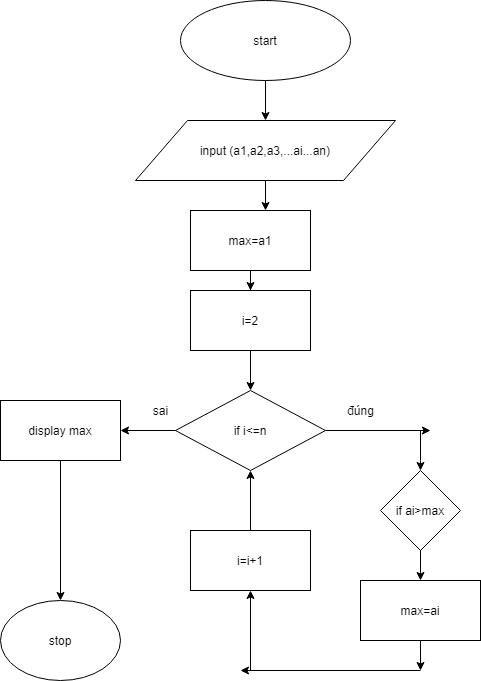

The diagram above was exported from draw.io. Its source (the exported page's mxGraphModel, read from the mxfile embedded in the PNG):
<mxGraphModel dx="868" dy="482" grid="1" gridSize="10" guides="1" tooltips="1" connect="1" arrows="1" fold="1" page="1" pageScale="1" pageWidth="850" pageHeight="1100" math="0" shadow="0">
  <root>
    <mxCell id="0" />
    <mxCell id="1" parent="0" />
    <mxCell id="0HKya4Fh2FeUdbkzZZk4-30" style="edgeStyle=orthogonalEdgeStyle;rounded=0;orthogonalLoop=1;jettySize=auto;html=1;entryX=0.5;entryY=0;entryDx=0;entryDy=0;" edge="1" parent="1" source="0HKya4Fh2FeUdbkzZZk4-1" target="0HKya4Fh2FeUdbkzZZk4-2">
      <mxGeometry relative="1" as="geometry" />
    </mxCell>
    <mxCell id="0HKya4Fh2FeUdbkzZZk4-1" value="start" style="ellipse;whiteSpace=wrap;html=1;" vertex="1" parent="1">
      <mxGeometry x="320" y="10" width="170" height="80" as="geometry" />
    </mxCell>
    <mxCell id="0HKya4Fh2FeUdbkzZZk4-31" style="edgeStyle=orthogonalEdgeStyle;rounded=0;orthogonalLoop=1;jettySize=auto;html=1;entryX=0.625;entryY=0;entryDx=0;entryDy=0;entryPerimeter=0;" edge="1" parent="1" source="0HKya4Fh2FeUdbkzZZk4-2" target="0HKya4Fh2FeUdbkzZZk4-3">
      <mxGeometry relative="1" as="geometry" />
    </mxCell>
    <mxCell id="0HKya4Fh2FeUdbkzZZk4-2" value="input (a1,a2,a3,...ai...an)" style="shape=parallelogram;perimeter=parallelogramPerimeter;whiteSpace=wrap;html=1;" vertex="1" parent="1">
      <mxGeometry x="275" y="130" width="260" height="60" as="geometry" />
    </mxCell>
    <mxCell id="0HKya4Fh2FeUdbkzZZk4-32" style="edgeStyle=orthogonalEdgeStyle;rounded=0;orthogonalLoop=1;jettySize=auto;html=1;entryX=0.5;entryY=0;entryDx=0;entryDy=0;" edge="1" parent="1" source="0HKya4Fh2FeUdbkzZZk4-3" target="0HKya4Fh2FeUdbkzZZk4-5">
      <mxGeometry relative="1" as="geometry" />
    </mxCell>
    <mxCell id="0HKya4Fh2FeUdbkzZZk4-3" value="max=a1" style="rounded=0;whiteSpace=wrap;html=1;" vertex="1" parent="1">
      <mxGeometry x="330" y="220" width="120" height="60" as="geometry" />
    </mxCell>
    <mxCell id="0HKya4Fh2FeUdbkzZZk4-7" style="edgeStyle=orthogonalEdgeStyle;rounded=0;orthogonalLoop=1;jettySize=auto;html=1;entryX=0.5;entryY=0;entryDx=0;entryDy=0;" edge="1" parent="1" source="0HKya4Fh2FeUdbkzZZk4-5" target="0HKya4Fh2FeUdbkzZZk4-6">
      <mxGeometry relative="1" as="geometry" />
    </mxCell>
    <mxCell id="0HKya4Fh2FeUdbkzZZk4-5" value="i=2" style="rounded=0;whiteSpace=wrap;html=1;" vertex="1" parent="1">
      <mxGeometry x="330" y="300" width="120" height="60" as="geometry" />
    </mxCell>
    <mxCell id="0HKya4Fh2FeUdbkzZZk4-9" style="edgeStyle=orthogonalEdgeStyle;rounded=0;orthogonalLoop=1;jettySize=auto;html=1;entryX=1;entryY=0.5;entryDx=0;entryDy=0;" edge="1" parent="1" source="0HKya4Fh2FeUdbkzZZk4-6" target="0HKya4Fh2FeUdbkzZZk4-8">
      <mxGeometry relative="1" as="geometry" />
    </mxCell>
    <mxCell id="0HKya4Fh2FeUdbkzZZk4-13" style="edgeStyle=orthogonalEdgeStyle;rounded=0;orthogonalLoop=1;jettySize=auto;html=1;" edge="1" parent="1" source="0HKya4Fh2FeUdbkzZZk4-6">
      <mxGeometry relative="1" as="geometry">
        <mxPoint x="570" y="440" as="targetPoint" />
      </mxGeometry>
    </mxCell>
    <mxCell id="0HKya4Fh2FeUdbkzZZk4-6" value="if i&amp;lt;=n" style="rhombus;whiteSpace=wrap;html=1;" vertex="1" parent="1">
      <mxGeometry x="315" y="400" width="150" height="80" as="geometry" />
    </mxCell>
    <mxCell id="0HKya4Fh2FeUdbkzZZk4-11" value="" style="edgeStyle=orthogonalEdgeStyle;rounded=0;orthogonalLoop=1;jettySize=auto;html=1;" edge="1" parent="1" source="0HKya4Fh2FeUdbkzZZk4-8" target="0HKya4Fh2FeUdbkzZZk4-12">
      <mxGeometry relative="1" as="geometry">
        <mxPoint x="200" y="640" as="targetPoint" />
      </mxGeometry>
    </mxCell>
    <mxCell id="0HKya4Fh2FeUdbkzZZk4-8" value="display max" style="rounded=0;whiteSpace=wrap;html=1;" vertex="1" parent="1">
      <mxGeometry x="140" y="410" width="120" height="60" as="geometry" />
    </mxCell>
    <mxCell id="0HKya4Fh2FeUdbkzZZk4-12" value="stop" style="ellipse;whiteSpace=wrap;html=1;" vertex="1" parent="1">
      <mxGeometry x="140" y="610" width="120" height="80" as="geometry" />
    </mxCell>
    <mxCell id="0HKya4Fh2FeUdbkzZZk4-14" value="" style="endArrow=classic;html=1;entryX=0.5;entryY=0;entryDx=0;entryDy=0;" edge="1" parent="1" target="0HKya4Fh2FeUdbkzZZk4-24">
      <mxGeometry width="50" height="50" relative="1" as="geometry">
        <mxPoint x="560" y="440" as="sourcePoint" />
        <mxPoint x="560" y="520" as="targetPoint" />
        <Array as="points">
          <mxPoint x="560" y="480" />
        </Array>
      </mxGeometry>
    </mxCell>
    <mxCell id="0HKya4Fh2FeUdbkzZZk4-22" style="edgeStyle=orthogonalEdgeStyle;rounded=0;orthogonalLoop=1;jettySize=auto;html=1;entryX=0.5;entryY=1;entryDx=0;entryDy=0;exitX=0.5;exitY=0;exitDx=0;exitDy=0;" edge="1" parent="1" source="0HKya4Fh2FeUdbkzZZk4-17" target="0HKya4Fh2FeUdbkzZZk4-6">
      <mxGeometry relative="1" as="geometry">
        <mxPoint x="390" y="510" as="sourcePoint" />
      </mxGeometry>
    </mxCell>
    <mxCell id="0HKya4Fh2FeUdbkzZZk4-23" style="edgeStyle=orthogonalEdgeStyle;rounded=0;orthogonalLoop=1;jettySize=auto;html=1;" edge="1" parent="1">
      <mxGeometry relative="1" as="geometry">
        <mxPoint x="390" y="520" as="targetPoint" />
        <mxPoint x="390" y="520" as="sourcePoint" />
      </mxGeometry>
    </mxCell>
    <mxCell id="0HKya4Fh2FeUdbkzZZk4-17" value="i=i+1" style="rounded=0;whiteSpace=wrap;html=1;" vertex="1" parent="1">
      <mxGeometry x="330" y="540" width="120" height="60" as="geometry" />
    </mxCell>
    <mxCell id="0HKya4Fh2FeUdbkzZZk4-20" value="" style="endArrow=classic;html=1;" edge="1" parent="1">
      <mxGeometry width="50" height="50" relative="1" as="geometry">
        <mxPoint x="560" y="680" as="sourcePoint" />
        <mxPoint x="380" y="680" as="targetPoint" />
      </mxGeometry>
    </mxCell>
    <mxCell id="0HKya4Fh2FeUdbkzZZk4-21" value="" style="endArrow=classic;html=1;entryX=0.5;entryY=1;entryDx=0;entryDy=0;" edge="1" parent="1">
      <mxGeometry width="50" height="50" relative="1" as="geometry">
        <mxPoint x="390" y="680" as="sourcePoint" />
        <mxPoint x="390" y="600" as="targetPoint" />
      </mxGeometry>
    </mxCell>
    <mxCell id="0HKya4Fh2FeUdbkzZZk4-26" style="edgeStyle=orthogonalEdgeStyle;rounded=0;orthogonalLoop=1;jettySize=auto;html=1;entryX=0.5;entryY=0;entryDx=0;entryDy=0;" edge="1" parent="1" source="0HKya4Fh2FeUdbkzZZk4-24" target="0HKya4Fh2FeUdbkzZZk4-25">
      <mxGeometry relative="1" as="geometry" />
    </mxCell>
    <mxCell id="0HKya4Fh2FeUdbkzZZk4-24" value="if ai&amp;gt;max" style="rhombus;whiteSpace=wrap;html=1;" vertex="1" parent="1">
      <mxGeometry x="520" y="480" width="80" height="80" as="geometry" />
    </mxCell>
    <mxCell id="0HKya4Fh2FeUdbkzZZk4-27" style="edgeStyle=orthogonalEdgeStyle;rounded=0;orthogonalLoop=1;jettySize=auto;html=1;" edge="1" parent="1" source="0HKya4Fh2FeUdbkzZZk4-25">
      <mxGeometry relative="1" as="geometry">
        <mxPoint x="560" y="680" as="targetPoint" />
      </mxGeometry>
    </mxCell>
    <mxCell id="0HKya4Fh2FeUdbkzZZk4-25" value="max=ai" style="rounded=0;whiteSpace=wrap;html=1;" vertex="1" parent="1">
      <mxGeometry x="500" y="590" width="120" height="60" as="geometry" />
    </mxCell>
    <mxCell id="0HKya4Fh2FeUdbkzZZk4-28" value="sai" style="text;html=1;align=center;verticalAlign=middle;resizable=0;points=[];autosize=1;" vertex="1" parent="1">
      <mxGeometry x="285" y="410" width="30" height="20" as="geometry" />
    </mxCell>
    <mxCell id="0HKya4Fh2FeUdbkzZZk4-29" value="đúng" style="text;html=1;align=center;verticalAlign=middle;resizable=0;points=[];autosize=1;" vertex="1" parent="1">
      <mxGeometry x="480" y="410" width="40" height="20" as="geometry" />
    </mxCell>
  </root>
</mxGraphModel>